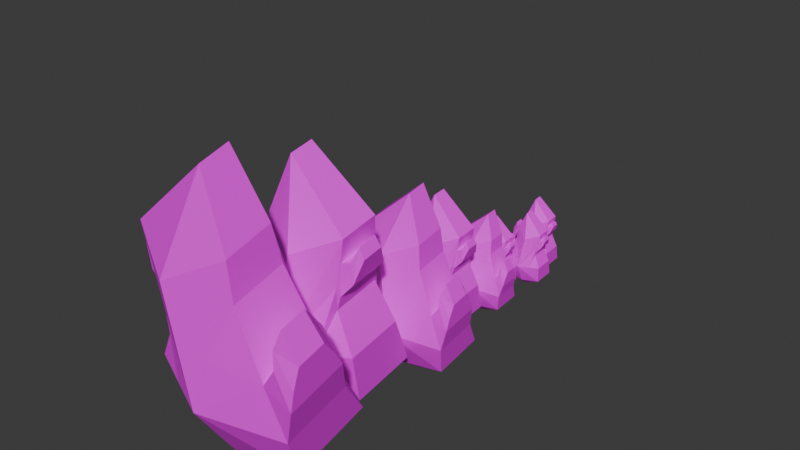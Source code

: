 # Source: Attack_K.blend  (saved by Blender 5.0.118; exported with 4.5.12 LTS)
import bpy
from mathutils import Matrix  # noqa: F401  (used for matrix-valued properties, if any)

bpy.ops.wm.read_factory_settings(use_empty=True)
scene = bpy.context.scene
scene.name = 'Scene'

# ---- collections
col_collection = bpy.data.collections.new('Collection'); scene.collection.children.link(col_collection)

# ---- images (referenced by path relative to the original .blend; pixels are not part of the script)
import os
ASSET_DIR = os.environ.get("B2B_ASSET_DIR", "")  # directory of the original .blend (textures are referenced by path, not embedded)
HERE = os.path.dirname(os.path.abspath(__file__))  # packed textures are extracted next to this script under _unpacked/

def load_image(name, relpath, width, height, colorspace="sRGB"):
    """Load a texture the original file referenced (path relative to the .blend, or extracted next to this script)."""
    p = next((c for c in (os.path.join(HERE, relpath), os.path.join(ASSET_DIR, relpath)) if relpath and os.path.exists(c)), "")
    if p:
        img = bpy.data.images.load(p, check_existing=True)
        img.name = name
    else:  # same state as the original file: an image datablock whose file is absent (Cycles renders it pink)
        img = bpy.data.images.new(name, width, height)
        img.source = "FILE"
        img.filepath = "//" + (relpath or name)
    img.colorspace_settings.name = colorspace
    return img
img_color_palette_png_002 = load_image('Color_Palette.png.002', 'Color_Palette.png', 1024, 1024, 'sRGB')

# ---- materials (node trees are filled in below, after node groups)
mat_material = bpy.data.materials.new('Material')

# ---- material node trees
mat_material.use_nodes = True; mat_material.node_tree.nodes.clear()
_N = mat_material.node_tree.nodes; _L = mat_material.node_tree.links
n0 = _N.new('ShaderNodeBsdfPrincipled'); n0.name = 'Principled BSDF'; n0.location = (-200, 100)
n1 = _N.new('ShaderNodeOutputMaterial'); n1.name = 'Material Output'; n1.location = (200, 100)
n2 = _N.new('ShaderNodeTexImage'); n2.name = 'Image Texture'; n2.location = (-480, 60)
n2.image = img_color_palette_png_002
n3 = _N.new('ShaderNodeMapping'); n3.name = 'Mapping'; n3.location = (-660, 60)
n4 = _N.new('ShaderNodeTexCoord'); n4.name = 'Texture Coordinate'; n4.location = (-840, 60)
_L.new(n0.outputs[0], n1.inputs[0])
_L.new(n2.outputs[0], n0.inputs[0])
_L.new(n3.outputs[0], n2.inputs[0])
_L.new(n4.outputs[2], n3.inputs[0])
n1.is_active_output = True

# ---- world
world_world = bpy.data.worlds.new('World'); scene.world = world_world
world_world.use_nodes = True; world_world.node_tree.nodes.clear()
_N = world_world.node_tree.nodes; _L = world_world.node_tree.links
n0 = _N.new('ShaderNodeOutputWorld'); n0.name = 'World Output'; n0.location = (200, 100)
n1 = _N.new('ShaderNodeBackground'); n1.name = 'Background'; n1.location = (-200, 100)
n1.inputs[0].default_value = (0.05088, 0.05088, 0.05088, 1.0)
_L.new(n1.outputs[0], n0.inputs[0])
n0.is_active_output = True
world_world.color = (0.05088, 0.05088, 0.05088)
world_world.sun_shadow_jitter_overblur = 0.0

# ---- meshes
me_plane_002 = bpy.data.meshes.new('Plane.002')
me_plane_002.from_pydata([(-1.033, -7.184, 0.7074), (-1.016, -8.216, 3.642), (1.033, -7.265, 0.6857), (0.5358, -8.245, 3.634), (1.211e-07, -6.902, 0.2403), (-1.126, -7.685, 1.631), (0.1432, -8.451, 4.623), (1.195, -7.757, 1.361), (1.29e-07, -7.284, 1.738), (1.033, -8.485, 0.3588), (1.872e-07, -8.099, -0.08038), (-1.033, -8.394, 0.3832), (-1.126, -8.73, 1.351), (-1.016, -8.937, 3.448), (0.1432, -8.908, 4.501), (0.5358, -8.967, 3.441), (1.195, -8.796, 1.083), (2.426e-07, -9.225, 1.218), (2.151e-07, -8.581, 0.2283), (1.094e-07, -6.826, 0.6986), (-0.2399, -9.328, 3.048), (-0.2399, -7.827, 3.45), (-0.7889, -7.869, 2.33), (-0.7889, -8.752, 2.093), (0.5731, -8.125, 3.059), (0.5731, -8.936, 2.842), (0.9279, -7.929, 2.119), (0.9279, -8.886, 1.863), (0.192, -9.132, 2.015), (0.192, -7.629, 2.417), (1.221, -8.444, 2.828), (1.221, -8.836, 2.723), (1.419, -8.765, 2.276), (1.419, -8.34, 2.39), (1.14, -8.075, 2.392), (1.14, -8.906, 2.17), (1.353, -8.867, 1.638), (1.353, -7.964, 1.879), (1.129, -8.888, 2.442), (1.386, -8.837, 1.951), (1.386, -8.134, 2.14), (1.129, -8.24, 2.615), (-0.563, -7.485, 1.684), (-0.563, -8.977, 1.284), (-0.8637, -7.935, 2.583), (-0.9408, -8.101, 3.209), (-0.848, -7.953, 2.778), (-0.9408, -8.876, 3.001), (-0.8637, -8.765, 2.361), (-0.8513, -8.864, 2.547), (-1.096, -8.829, 3.045), (-1.096, -8.168, 3.222), (-1.115, -8.068, 2.842), (-1.115, -8.775, 2.652), (-1.175, -8.744, 3.31), (-1.175, -8.386, 3.406), (-1.269, -8.336, 3.217), (-1.269, -8.719, 3.115), (0.6659, -5.897, 0.6088), (-0.1948, -5.697, 0.2007), (0.7432, -6.246, 1.411), (0.6659, -6.924, 0.4276), (-0.1948, -5.905, 1.471), (-0.1948, -5.6, 0.5755), (-1.056, -5.966, 0.5967), (-1.19, -6.325, 1.193), (-1.056, -7.002, 0.414), (-0.1948, -6.713, 0.0215), (-1.19, -7.208, 1.037), (-0.1948, -7.553, 1.181), (-0.1948, -7.091, 0.3126), (0.2742, -7.343, 1.218), (0.005004, -7.506, 2.707), (0.6511, -7.153, 3.011), (-0.3547, -7.419, 1.835), (-0.6411, -7.178, 3.006), (-0.9678, -7.226, 1.691), (-0.6722, -7.196, 2.507), (-0.9678, -6.413, 1.835), (-1.145, -7.22, 1.947), (-1.322, -7.226, 1.503), (-1.145, -6.514, 2.072), (-1.135, -7.185, 2.172), (-1.212, -7.122, 2.401), (-1.349, -7.178, 1.761), (-1.135, -6.635, 2.269), (-1.212, -6.789, 2.46), (-1.349, -6.581, 1.866), (-1.377, -6.734, 2.089), (-1.322, -6.46, 1.638), (-1.377, -7.095, 2.026), (-0.6722, -6.507, 2.629), (-0.3547, -6.142, 2.06), (-0.6411, -6.565, 3.114), (-0.3141, -6.664, 3.95), (0.005004, -6.231, 2.932), (0.6511, -6.54, 3.119), (0.5889, -6.477, 2.751), (0.5246, -6.384, 2.22), (0.5116, -6.385, 2.383), (0.5889, -7.135, 2.635), (0.7184, -6.531, 2.767), (0.7184, -7.092, 2.668), (0.7336, -6.475, 2.444), (0.7843, -6.698, 2.935), (0.7843, -7.002, 2.882), (0.8621, -6.671, 2.775), (0.8621, -6.996, 2.718), (0.7336, -7.076, 2.338), (0.5246, -7.089, 2.095), (0.5143, -7.158, 2.258), (0.4623, -7.097, 1.873), (0.7432, -7.133, 1.255), (0.4623, -6.347, 2.005), (0.2742, -6.076, 1.441), (-0.3141, -7.052, 3.882), (-0.4099, -4.584, 0.3907), (0.2631, -4.428, 0.07169), (-0.4703, -4.857, 1.018), (-0.4099, -5.388, 0.2491), (0.2631, -4.591, 1.065), (0.2631, -4.352, 0.3647), (0.9361, -4.638, 0.3813), (1.041, -4.919, 0.8475), (0.9361, -5.448, 0.2384), (0.2631, -5.222, -0.06845), (1.041, -5.609, 0.7258), (0.2631, -5.879, 0.838), (0.2631, -5.518, 0.1592), (-0.1036, -5.715, 0.8669), (0.1069, -5.842, 2.031), (-0.3983, -5.566, 2.269), (0.3881, -5.774, 1.349), (0.6121, -5.586, 2.265), (0.8674, -5.623, 1.237), (0.6364, -5.6, 1.875), (0.8674, -4.988, 1.349), (1.006, -5.619, 1.437), (1.144, -5.623, 1.09), (1.006, -5.067, 1.535), (0.9981, -5.591, 1.613), (1.058, -5.542, 1.792), (1.166, -5.586, 1.292), (0.9981, -5.161, 1.689), (1.058, -5.282, 1.838), (1.166, -5.119, 1.374), (1.187, -5.239, 1.548), (1.144, -5.024, 1.195), (1.187, -5.521, 1.498), (0.6364, -5.062, 1.97), (0.3881, -4.776, 1.525), (0.6121, -5.107, 2.35), (0.3564, -5.184, 3.003), (0.1069, -4.846, 2.207), (-0.3983, -5.087, 2.353), (-0.3496, -5.037, 2.066), (-0.2994, -4.965, 1.65), (-0.2892, -4.966, 1.778), (-0.3496, -5.552, 1.975), (-0.4509, -5.08, 2.078), (-0.4509, -5.519, 2.001), (-0.4628, -5.037, 1.826), (-0.5024, -5.211, 2.21), (-0.5024, -5.449, 2.168), (-0.5632, -5.189, 2.085), (-0.5632, -5.444, 2.04), (-0.4628, -5.506, 1.743), (-0.2994, -5.516, 1.553), (-0.2913, -5.57, 1.68), (-0.2507, -5.523, 1.379), (-0.4703, -5.551, 0.8959), (-0.2507, -4.936, 1.482), (-0.1036, -4.724, 1.042), (0.3564, -5.488, 2.95), (0.3864, -3.725, 0.3266), (-0.1178, -3.629, 0.07829), (0.4316, -3.888, 0.8127), (0.3864, -4.334, 0.2733), (-0.1178, -3.686, 0.8303), (-0.1178, -3.554, 0.292), (-0.6219, -3.766, 0.323), (-0.7007, -3.945, 0.6893), (-0.6219, -4.38, 0.2693), (-0.1178, -4.232, 0.02559), (-0.7007, -4.468, 0.6436), (-0.1178, -4.662, 0.7449), (-0.1178, -4.437, 0.2147), (0.1569, -4.538, 0.7558), (-0.0007212, -4.557, 1.633), (0.3777, -4.336, 1.792), (-0.2114, -4.551, 1.12), (-0.3792, -4.35, 1.791), (-0.5705, -4.445, 1.026), (-0.3974, -4.386, 1.501), (-0.5705, -3.964, 1.068), (-0.674, -4.429, 1.175), (-0.7778, -4.455, 0.9161), (-0.674, -4.011, 1.212), (-0.6683, -4.397, 1.304), (-0.7134, -4.348, 1.435), (-0.7939, -4.414, 1.064), (-0.6683, -4.071, 1.333), (-0.7134, -4.151, 1.452), (-0.7939, -4.06, 1.095), (-0.81, -4.138, 1.233), (-0.7778, -4.001, 0.9558), (-0.81, -4.352, 1.214), (-0.3974, -3.978, 1.536), (-0.2114, -3.794, 1.186), (-0.3792, -3.987, 1.823), (-0.1876, -4.002, 2.315), (-0.0007212, -3.802, 1.699), (0.3777, -3.973, 1.824), (0.3412, -3.954, 1.606), (0.3036, -3.927, 1.291), (0.296, -3.919, 1.387), (0.3412, -4.344, 1.572), (0.4171, -3.985, 1.618), (0.4171, -4.318, 1.589), (0.426, -3.969, 1.427), (0.4557, -4.074, 1.725), (0.4557, -4.254, 1.709), (0.5013, -4.066, 1.63), (0.5013, -4.259, 1.613), (0.426, -4.325, 1.396), (0.3036, -4.345, 1.255), (0.2975, -4.377, 1.353), (0.2671, -4.361, 1.125), (0.4316, -4.413, 0.7667), (0.2671, -3.917, 1.164), (0.1569, -3.787, 0.8215), (-0.1876, -4.232, 2.295), (-0.2417, -2.97, 0.2485), (0.1461, -2.896, 0.05751), (-0.2765, -3.095, 0.6224), (-0.2417, -3.438, 0.2075), (0.1461, -2.94, 0.6359), (0.1461, -2.838, 0.2219), (0.5338, -3.001, 0.2458), (0.5944, -3.139, 0.5275), (0.5338, -3.473, 0.2044), (0.1461, -3.359, 0.01698), (0.5944, -3.541, 0.4923), (0.1461, -3.691, 0.5702), (0.1461, -3.517, 0.1625), (-0.06519, -3.595, 0.5786), (0.05607, -3.609, 1.253), (-0.235, -3.439, 1.376), (0.2181, -3.604, 0.8585), (0.3471, -3.45, 1.375), (0.4943, -3.524, 0.7864), (0.3611, -3.478, 1.151), (0.4943, -3.153, 0.8188), (0.5739, -3.511, 0.9011), (0.6538, -3.531, 0.7019), (0.5739, -3.189, 0.9292), (0.5696, -3.486, 1.0), (0.6042, -3.449, 1.101), (0.6662, -3.499, 0.8159), (0.5696, -3.236, 1.022), (0.6042, -3.297, 1.114), (0.6662, -3.227, 0.8397), (0.6786, -3.287, 0.9457), (0.6538, -3.182, 0.7325), (0.6786, -3.452, 0.9313), (0.3611, -3.164, 1.179), (0.2181, -3.023, 0.9094), (0.3471, -3.171, 1.399), (0.1998, -3.183, 1.778), (0.05607, -3.028, 1.304), (-0.235, -3.16, 1.4), (-0.2069, -3.146, 1.233), (-0.178, -3.125, 0.9905), (-0.1721, -3.119, 1.064), (-0.2069, -3.446, 1.206), (-0.2653, -3.17, 1.242), (-0.2653, -3.425, 1.22), (-0.2722, -3.157, 1.095), (-0.295, -3.238, 1.324), (-0.295, -3.377, 1.312), (-0.33, -3.232, 1.251), (-0.33, -3.38, 1.238), (-0.2722, -3.431, 1.071), (-0.178, -3.446, 0.9624), (-0.1733, -3.471, 1.038), (-0.1499, -3.459, 0.8628), (-0.2765, -3.499, 0.587), (-0.1499, -3.117, 0.8927), (-0.06519, -3.017, 0.6291), (0.1998, -3.36, 1.763), (0.1625, -2.405, 0.1729), (-0.1269, -2.35, 0.03033), (0.1885, -2.499, 0.4519), (0.1625, -2.755, 0.1423), (-0.1269, -2.383, 0.4621), (-0.1269, -2.307, 0.153), (-0.4163, -2.429, 0.1708), (-0.4615, -2.532, 0.3811), (-0.4163, -2.781, 0.14), (-0.1269, -2.696, 7.868e-05), (-0.4615, -2.832, 0.3549), (-0.1269, -2.943, 0.413), (-0.1269, -2.814, 0.1087), (0.0308, -2.872, 0.4193), (-0.05971, -2.883, 0.9228), (0.1576, -2.756, 1.014), (-0.1807, -2.879, 0.6282), (-0.277, -2.764, 1.013), (-0.3868, -2.819, 0.5744), (-0.2874, -2.785, 0.8468), (-0.3868, -2.542, 0.5986), (-0.4462, -2.809, 0.66), (-0.5058, -2.824, 0.5113), (-0.4462, -2.569, 0.681), (-0.443, -2.791, 0.7341), (-0.4688, -2.763, 0.8092), (-0.5151, -2.801, 0.5964), (-0.443, -2.604, 0.7505), (-0.4688, -2.65, 0.8191), (-0.5151, -2.598, 0.6142), (-0.5243, -2.642, 0.6933), (-0.5058, -2.564, 0.5341), (-0.5243, -2.765, 0.6825), (-0.2874, -2.551, 0.8673), (-0.1807, -2.445, 0.6662), (-0.277, -2.556, 1.032), (-0.167, -2.564, 1.315), (-0.05971, -2.449, 0.9607), (0.1576, -2.547, 1.032), (0.1366, -2.537, 0.9075), (0.115, -2.521, 0.7267), (0.1106, -2.517, 0.7814), (0.1366, -2.761, 0.8879), (0.1802, -2.555, 0.9144), (0.1802, -2.745, 0.8977), (0.1853, -2.545, 0.8046), (0.2023, -2.606, 0.9757), (0.2023, -2.709, 0.9666), (0.2285, -2.601, 0.9212), (0.2285, -2.712, 0.9116), (0.1853, -2.75, 0.7867), (0.115, -2.761, 0.7058), (0.1115, -2.779, 0.7621), (0.09406, -2.77, 0.6314), (0.1885, -2.801, 0.4255), (0.09406, -2.515, 0.6537), (0.0308, -2.441, 0.457), (-0.167, -2.697, 1.303), (0.4789, -1.873, 0.1729), (0.1895, -1.817, 0.03033), (0.5049, -1.966, 0.4519), (0.4789, -2.222, 0.1423), (0.1895, -1.85, 0.4621), (0.1895, -1.774, 0.153), (-0.09989, -1.896, 0.1708), (-0.1451, -1.999, 0.3811), (-0.09989, -2.248, 0.14), (0.1895, -2.163, 7.868e-05), (-0.1451, -2.299, 0.3549), (0.1895, -2.411, 0.413), (0.1895, -2.281, 0.1087), (0.3472, -2.339, 0.4193), (0.2567, -2.35, 0.9228), (0.474, -2.223, 1.014), (0.1357, -2.346, 0.6282), (0.03944, -2.231, 1.013), (-0.07038, -2.286, 0.5744), (0.029, -2.252, 0.8468), (-0.07038, -2.009, 0.5986), (-0.1298, -2.276, 0.66), (-0.1894, -2.291, 0.5113), (-0.1298, -2.036, 0.681), (-0.1266, -2.258, 0.7341), (-0.1524, -2.23, 0.8092), (-0.1987, -2.268, 0.5964), (-0.1266, -2.071, 0.7505), (-0.1524, -2.117, 0.8191), (-0.1987, -2.065, 0.6142), (-0.2079, -2.11, 0.6933), (-0.1894, -2.031, 0.5341), (-0.2079, -2.232, 0.6825), (0.029, -2.018, 0.8673), (0.1357, -1.912, 0.6662), (0.03944, -2.023, 1.032), (0.1494, -2.032, 1.315), (0.2567, -1.916, 0.9607), (0.474, -2.015, 1.032), (0.453, -2.004, 0.9075), (0.4314, -1.989, 0.7267), (0.427, -1.984, 0.7814), (0.453, -2.228, 0.8879), (0.4966, -2.022, 0.9144), (0.4966, -2.213, 0.8977), (0.5017, -2.013, 0.8046), (0.5187, -2.073, 0.9757), (0.5187, -2.176, 0.9666), (0.5449, -2.068, 0.9212), (0.5449, -2.179, 0.9116), (0.5017, -2.217, 0.7867), (0.4314, -2.228, 0.7058), (0.4279, -2.247, 0.7621), (0.4105, -2.238, 0.6314), (0.5049, -2.268, 0.4255), (0.4105, -1.982, 0.6537), (0.3472, -1.908, 0.457), (0.1494, -2.164, 1.303), (0.297, -1.345, 0.1729), (0.007581, -1.29, 0.03033), (0.323, -1.439, 0.4519), (0.297, -1.695, 0.1423), (0.007581, -1.323, 0.4621), (0.007581, -1.247, 0.153), (-0.2818, -1.369, 0.1708), (-0.3271, -1.472, 0.3811), (-0.2818, -1.721, 0.14), (0.007581, -1.636, 7.868e-05), (-0.3271, -1.772, 0.3548), (0.007581, -1.883, 0.413), (0.007581, -1.754, 0.1087), (0.1653, -1.812, 0.4193), (0.07477, -1.823, 0.9228), (0.292, -1.696, 1.014), (-0.04619, -1.819, 0.6282), (-0.1425, -1.704, 1.013), (-0.2523, -1.759, 0.5744), (-0.1529, -1.725, 0.8468), (-0.2523, -1.482, 0.5986), (-0.3117, -1.749, 0.66), (-0.3714, -1.764, 0.5113), (-0.3117, -1.509, 0.681), (-0.3085, -1.731, 0.7341), (-0.3344, -1.703, 0.8092), (-0.3806, -1.741, 0.5964), (-0.3085, -1.544, 0.7505), (-0.3344, -1.59, 0.8191), (-0.3806, -1.538, 0.6142), (-0.3899, -1.582, 0.6933), (-0.3714, -1.504, 0.5341), (-0.3899, -1.705, 0.6825), (-0.1529, -1.491, 0.8673), (-0.04619, -1.385, 0.6662), (-0.1425, -1.496, 1.032), (-0.03253, -1.504, 1.315), (0.07477, -1.389, 0.9607), (0.292, -1.487, 1.032), (0.2711, -1.477, 0.9075), (0.2495, -1.461, 0.7267), (0.2451, -1.457, 0.7814), (0.2711, -1.7, 0.8879), (0.3146, -1.494, 0.9144), (0.3146, -1.685, 0.8977), (0.3197, -1.485, 0.8046), (0.3368, -1.546, 0.9757), (0.3368, -1.649, 0.9666), (0.3629, -1.541, 0.9212), (0.3629, -1.652, 0.9116), (0.3197, -1.689, 0.7867), (0.2495, -1.701, 0.7058), (0.246, -1.719, 0.7621), (0.2285, -1.71, 0.6314), (0.323, -1.74, 0.4255), (0.2285, -1.455, 0.6537), (0.1653, -1.381, 0.457), (-0.03253, -1.636, 1.303)], [], [(0, 5, 42, 8), (1, 6, 21), (21, 6, 3), (8, 7, 2), (11, 10, 18), (20, 14, 13), (28, 27, 25, 15), (9, 16, 17), (4, 10, 11, 0), (30, 31, 32, 33), (1, 13, 14, 6), (0, 11, 12, 5), (2, 9, 10, 4), (7, 16, 9, 2), (6, 14, 15, 3), (20, 17, 28, 15), (12, 11, 17, 43), (9, 17, 18), (19, 8, 2), (26, 29, 3, 24), (0, 8, 19), (17, 11, 18), (10, 9, 18), (4, 19, 2), (4, 0, 19), (14, 20, 15), (17, 20, 13), (8, 21, 3, 29), (8, 1, 21), (5, 12, 23, 22), (3, 15, 25, 24), (7, 8, 29, 26), (24, 25, 27, 26), (17, 16, 27, 28), (41, 38, 31, 30), (38, 39, 32, 31), (39, 40, 33, 32), (40, 41, 30, 33), (7, 26, 34, 37), (16, 7, 37, 36), (27, 16, 36, 35), (26, 27, 35, 34), (37, 34, 41, 40), (36, 37, 40, 39), (35, 36, 39, 38), (34, 35, 38, 41), (44, 45, 46), (47, 48, 49), (54, 55, 56, 57), (42, 46, 45, 1, 8), (22, 23, 48, 44), (5, 22, 44, 46, 42), (45, 47, 13, 1), (43, 17, 13, 47, 49), (12, 43, 49, 48, 23), (47, 45, 51, 50), (45, 44, 52, 51), (44, 48, 53, 52), (48, 47, 50, 53), (50, 51, 55, 54), (51, 52, 56, 55), (52, 53, 57, 56), (53, 50, 54, 57), (59, 63, 58), (59, 58, 61, 67), (58, 60, 112, 61), (58, 62, 114, 60), (58, 63, 62), (63, 64, 62), (59, 64, 63), (64, 59, 67, 66), (65, 64, 66, 68), (62, 64, 65), (67, 70, 66), (66, 69, 68), (66, 70, 69), (69, 70, 61), (61, 70, 67), (71, 110, 100, 73, 69), (112, 71, 69, 61), (69, 73, 72), (72, 75, 74, 69), (69, 74, 76, 68), (74, 75, 77, 76), (76, 79, 80, 68), (91, 78, 76, 77), (78, 81, 79, 76), (79, 82, 84, 80), (81, 85, 82, 79), (82, 83, 90, 84), (85, 86, 83, 82), (89, 87, 85, 81), (87, 88, 86, 85), (84, 90, 88, 87), (80, 84, 87, 89), (68, 80, 89, 65), (65, 89, 81, 78), (86, 88, 90, 83), (65, 78, 92, 62), (78, 91, 93, 92), (62, 92, 93, 95), (94, 93, 75, 115), (95, 93, 94), (93, 91, 77, 75), (62, 95, 96), (96, 95, 94), (96, 94, 115, 73), (97, 96, 73, 100), (114, 62, 96, 97, 99), (97, 101, 103, 98), (98, 99, 97), (100, 102, 101, 97), (102, 105, 104, 101), (101, 104, 106, 103), (105, 107, 106, 104), (103, 106, 107, 108), (108, 107, 105, 102), (109, 108, 102, 100), (98, 103, 108, 109), (100, 110, 109), (112, 111, 109, 110, 71), (113, 98, 109, 111), (60, 113, 111, 112), (60, 114, 99, 98, 113), (72, 73, 115), (115, 75, 72), (117, 116, 121), (117, 125, 119, 116), (116, 119, 170, 118), (116, 118, 172, 120), (116, 120, 121), (121, 120, 122), (117, 121, 122), (122, 124, 125, 117), (123, 126, 124, 122), (120, 123, 122), (125, 124, 128), (124, 126, 127), (124, 127, 128), (127, 119, 128), (119, 125, 128), (129, 127, 131, 158, 168), (170, 119, 127, 129), (127, 130, 131), (130, 127, 132, 133), (127, 126, 134, 132), (132, 134, 135, 133), (134, 126, 138, 137), (149, 135, 134, 136), (136, 134, 137, 139), (137, 138, 142, 140), (139, 137, 140, 143), (140, 142, 148, 141), (143, 140, 141, 144), (147, 139, 143, 145), (145, 143, 144, 146), (142, 145, 146, 148), (138, 147, 145, 142), (126, 123, 147, 138), (123, 136, 139, 147), (144, 141, 148, 146), (123, 120, 150, 136), (136, 150, 151, 149), (120, 153, 151, 150), (152, 173, 133, 151), (153, 152, 151), (151, 133, 135, 149), (120, 154, 153), (154, 152, 153), (154, 131, 173, 152), (155, 158, 131, 154), (172, 157, 155, 154, 120), (155, 156, 161, 159), (156, 155, 157), (158, 155, 159, 160), (160, 159, 162, 163), (159, 161, 164, 162), (163, 162, 164, 165), (161, 166, 165, 164), (166, 160, 163, 165), (167, 158, 160, 166), (156, 167, 166, 161), (158, 167, 168), (170, 129, 168, 167, 169), (171, 169, 167, 156), (118, 170, 169, 171), (118, 171, 156, 157, 172), (130, 173, 131), (173, 130, 133), (175, 179, 174), (175, 174, 177, 183), (174, 176, 228, 177), (174, 178, 230, 176), (174, 179, 178), (179, 180, 178), (175, 180, 179), (180, 175, 183, 182), (181, 180, 182, 184), (178, 180, 181), (183, 186, 182), (182, 185, 184), (182, 186, 185), (185, 186, 177), (177, 186, 183), (187, 226, 216, 189, 185), (228, 187, 185, 177), (185, 189, 188), (188, 191, 190, 185), (185, 190, 192, 184), (190, 191, 193, 192), (192, 195, 196, 184), (207, 194, 192, 193), (194, 197, 195, 192), (195, 198, 200, 196), (197, 201, 198, 195), (198, 199, 206, 200), (201, 202, 199, 198), (205, 203, 201, 197), (203, 204, 202, 201), (200, 206, 204, 203), (196, 200, 203, 205), (184, 196, 205, 181), (181, 205, 197, 194), (202, 204, 206, 199), (181, 194, 208, 178), (194, 207, 209, 208), (178, 208, 209, 211), (210, 209, 191, 231), (211, 209, 210), (209, 207, 193, 191), (178, 211, 212), (212, 211, 210), (212, 210, 231, 189), (213, 212, 189, 216), (230, 178, 212, 213, 215), (213, 217, 219, 214), (214, 215, 213), (216, 218, 217, 213), (218, 221, 220, 217), (217, 220, 222, 219), (221, 223, 222, 220), (219, 222, 223, 224), (224, 223, 221, 218), (225, 224, 218, 216), (214, 219, 224, 225), (216, 226, 225), (228, 227, 225, 226, 187), (229, 214, 225, 227), (176, 229, 227, 228), (176, 230, 215, 214, 229), (188, 189, 231), (231, 191, 188), (233, 232, 237), (233, 241, 235, 232), (232, 235, 286, 234), (232, 234, 288, 236), (232, 236, 237), (237, 236, 238), (233, 237, 238), (238, 240, 241, 233), (239, 242, 240, 238), (236, 239, 238), (241, 240, 244), (240, 242, 243), (240, 243, 244), (243, 235, 244), (235, 241, 244), (245, 243, 247, 274, 284), (286, 235, 243, 245), (243, 246, 247), (246, 243, 248, 249), (243, 242, 250, 248), (248, 250, 251, 249), (250, 242, 254, 253), (265, 251, 250, 252), (252, 250, 253, 255), (253, 254, 258, 256), (255, 253, 256, 259), (256, 258, 264, 257), (259, 256, 257, 260), (263, 255, 259, 261), (261, 259, 260, 262), (258, 261, 262, 264), (254, 263, 261, 258), (242, 239, 263, 254), (239, 252, 255, 263), (260, 257, 264, 262), (239, 236, 266, 252), (252, 266, 267, 265), (236, 269, 267, 266), (268, 289, 249, 267), (269, 268, 267), (267, 249, 251, 265), (236, 270, 269), (270, 268, 269), (270, 247, 289, 268), (271, 274, 247, 270), (288, 273, 271, 270, 236), (271, 272, 277, 275), (272, 271, 273), (274, 271, 275, 276), (276, 275, 278, 279), (275, 277, 280, 278), (279, 278, 280, 281), (277, 282, 281, 280), (282, 276, 279, 281), (283, 274, 276, 282), (272, 283, 282, 277), (274, 283, 284), (286, 245, 284, 283, 285), (287, 285, 283, 272), (234, 286, 285, 287), (234, 287, 272, 273, 288), (246, 289, 247), (289, 246, 249), (291, 295, 290), (291, 290, 293, 299), (290, 292, 344, 293), (290, 294, 346, 292), (290, 295, 294), (295, 296, 294), (291, 296, 295), (296, 291, 299, 298), (297, 296, 298, 300), (294, 296, 297), (299, 302, 298), (298, 301, 300), (298, 302, 301), (301, 302, 293), (293, 302, 299), (303, 342, 332, 305, 301), (344, 303, 301, 293), (301, 305, 304), (304, 307, 306, 301), (301, 306, 308, 300), (306, 307, 309, 308), (308, 311, 312, 300), (323, 310, 308, 309), (310, 313, 311, 308), (311, 314, 316, 312), (313, 317, 314, 311), (314, 315, 322, 316), (317, 318, 315, 314), (321, 319, 317, 313), (319, 320, 318, 317), (316, 322, 320, 319), (312, 316, 319, 321), (300, 312, 321, 297), (297, 321, 313, 310), (318, 320, 322, 315), (297, 310, 324, 294), (310, 323, 325, 324), (294, 324, 325, 327), (326, 325, 307, 347), (327, 325, 326), (325, 323, 309, 307), (294, 327, 328), (328, 327, 326), (328, 326, 347, 305), (329, 328, 305, 332), (346, 294, 328, 329, 331), (329, 333, 335, 330), (330, 331, 329), (332, 334, 333, 329), (334, 337, 336, 333), (333, 336, 338, 335), (337, 339, 338, 336), (335, 338, 339, 340), (340, 339, 337, 334), (341, 340, 334, 332), (330, 335, 340, 341), (332, 342, 341), (344, 343, 341, 342, 303), (345, 330, 341, 343), (292, 345, 343, 344), (292, 346, 331, 330, 345), (304, 305, 347), (347, 307, 304), (349, 353, 348), (349, 348, 351, 357), (348, 350, 402, 351), (348, 352, 404, 350), (348, 353, 352), (353, 354, 352), (349, 354, 353), (354, 349, 357, 356), (355, 354, 356, 358), (352, 354, 355), (357, 360, 356), (356, 359, 358), (356, 360, 359), (359, 360, 351), (351, 360, 357), (361, 400, 390, 363, 359), (402, 361, 359, 351), (359, 363, 362), (362, 365, 364, 359), (359, 364, 366, 358), (364, 365, 367, 366), (366, 369, 370, 358), (381, 368, 366, 367), (368, 371, 369, 366), (369, 372, 374, 370), (371, 375, 372, 369), (372, 373, 380, 374), (375, 376, 373, 372), (379, 377, 375, 371), (377, 378, 376, 375), (374, 380, 378, 377), (370, 374, 377, 379), (358, 370, 379, 355), (355, 379, 371, 368), (376, 378, 380, 373), (355, 368, 382, 352), (368, 381, 383, 382), (352, 382, 383, 385), (384, 383, 365, 405), (385, 383, 384), (383, 381, 367, 365), (352, 385, 386), (386, 385, 384), (386, 384, 405, 363), (387, 386, 363, 390), (404, 352, 386, 387, 389), (387, 391, 393, 388), (388, 389, 387), (390, 392, 391, 387), (392, 395, 394, 391), (391, 394, 396, 393), (395, 397, 396, 394), (393, 396, 397, 398), (398, 397, 395, 392), (399, 398, 392, 390), (388, 393, 398, 399), (390, 400, 399), (402, 401, 399, 400, 361), (403, 388, 399, 401), (350, 403, 401, 402), (350, 404, 389, 388, 403), (362, 363, 405), (405, 365, 362), (407, 411, 406), (407, 406, 409, 415), (406, 408, 460, 409), (406, 410, 462, 408), (406, 411, 410), (411, 412, 410), (407, 412, 411), (412, 407, 415, 414), (413, 412, 414, 416), (410, 412, 413), (415, 418, 414), (414, 417, 416), (414, 418, 417), (417, 418, 409), (409, 418, 415), (419, 458, 448, 421, 417), (460, 419, 417, 409), (417, 421, 420), (420, 423, 422, 417), (417, 422, 424, 416), (422, 423, 425, 424), (424, 427, 428, 416), (439, 426, 424, 425), (426, 429, 427, 424), (427, 430, 432, 428), (429, 433, 430, 427), (430, 431, 438, 432), (433, 434, 431, 430), (437, 435, 433, 429), (435, 436, 434, 433), (432, 438, 436, 435), (428, 432, 435, 437), (416, 428, 437, 413), (413, 437, 429, 426), (434, 436, 438, 431), (413, 426, 440, 410), (426, 439, 441, 440), (410, 440, 441, 443), (442, 441, 423, 463), (443, 441, 442), (441, 439, 425, 423), (410, 443, 444), (444, 443, 442), (444, 442, 463, 421), (445, 444, 421, 448), (462, 410, 444, 445, 447), (445, 449, 451, 446), (446, 447, 445), (448, 450, 449, 445), (450, 453, 452, 449), (449, 452, 454, 451), (453, 455, 454, 452), (451, 454, 455, 456), (456, 455, 453, 450), (457, 456, 450, 448), (446, 451, 456, 457), (448, 458, 457), (460, 459, 457, 458, 419), (461, 446, 457, 459), (408, 461, 459, 460), (408, 462, 447, 446, 461), (420, 421, 463), (463, 423, 420)])
_uv = me_plane_002.uv_layers.new(name='UVMap')
_uv.uv.foreach_set('vector', [0.3105, 0.06641, 0.3105, 0.06641, 0.3105, 0.06641, 0.3105, 0.06641, 0.3105, 0.06641, 0.3105, 0.06641, 0.3105, 0.06641, 0.3105, 0.06641, 0.3105, 0.06641, 0.3105, 0.06641, 0.3105, 0.06641, 0.3105, 0.06641, 0.3105, 0.06641, 0.3105, 0.06641, 0.3105, 0.06641, 0.3105, 0.06641, 0.3105, 0.06641, 0.3105, 0.06641, 0.3105, 0.06641, 0.3105, 0.06641, 0.3105, 0.06641, 0.3105, 0.06641, 0.3105, 0.06641, 0.3105, 0.06641, 0.3105, 0.06641, 0.3105, 0.06641, 0.3105, 0.06641, 0.3105, 0.06641, 0.3105, 0.06641, 0.3105, 0.06641, 0.3105, 0.06641, 0.3105, 0.06641, 0.3105, 0.06641, 0.3105, 0.06641, 0.3105, 0.06641, 0.3105, 0.06641, 0.3105, 0.06641, 0.3105, 0.06641, 0.3105, 0.06641, 0.3105, 0.06641, 0.3105, 0.06641, 0.3105, 0.06641, 0.3105, 0.06641, 0.3105, 0.06641, 0.3105, 0.06641, 0.3105, 0.06641, 0.3105, 0.06641, 0.3105, 0.06641, 0.3105, 0.06641, 0.3105, 0.06641, 0.3105, 0.06641, 0.3105, 0.06641, 0.3105, 0.06641, 0.3105, 0.06641, 0.3105, 0.06641, 0.3105, 0.06641, 0.3105, 0.06641, 0.3105, 0.06641, 0.3105, 0.06641, 0.3105, 0.06641, 0.3105, 0.06641, 0.3105, 0.06641, 0.3105, 0.06641, 0.3105, 0.06641, 0.3105, 0.06641, 0.3105, 0.06641, 0.3105, 0.06641, 0.3105, 0.06641, 0.3105, 0.06641, 0.3105, 0.06641, 0.3105, 0.06641, 0.3105, 0.06641, 0.3105, 0.06641, 0.3105, 0.06641, 0.3105, 0.06641, 0.3105, 0.06641, 0.3105, 0.06641, 0.3105, 0.06641, 0.3105, 0.06641, 0.3105, 0.06641, 0.3105, 0.06641, 0.3105, 0.06641, 0.3105, 0.06641, 0.3105, 0.06641, 0.3105, 0.06641, 0.3105, 0.06641, 0.3105, 0.06641, 0.3105, 0.06641, 0.3105, 0.06641, 0.3105, 0.06641, 0.3105, 0.06641, 0.3105, 0.06641, 0.3105, 0.06641, 0.3105, 0.06641, 0.3105, 0.06641, 0.3105, 0.06641, 0.3105, 0.06641, 0.3105, 0.06641, 0.3105, 0.06641, 0.3105, 0.06641, 0.3105, 0.06641, 0.3105, 0.06641, 0.3105, 0.06641, 0.3105, 0.06641, 0.3105, 0.06641, 0.3105, 0.06641, 0.3105, 0.06641, 0.3105, 0.06641, 0.3105, 0.06641, 0.3105, 0.06641, 0.3105, 0.06641, 0.3105, 0.06641, 0.3105, 0.06641, 0.3105, 0.06641, 0.3105, 0.06641, 0.3105, 0.06641, 0.3105, 0.06641, 0.3105, 0.06641, 0.3105, 0.06641, 0.3105, 0.06641, 0.3105, 0.06641, 0.3105, 0.06641, 0.3105, 0.06641, 0.3105, 0.06641, 0.3105, 0.06641, 0.3105, 0.06641, 0.3105, 0.06641, 0.3105, 0.06641, 0.3105, 0.06641, 0.3105, 0.06641, 0.3105, 0.06641, 0.3105, 0.06641, 0.3105, 0.06641, 0.3105, 0.06641, 0.3105, 0.06641, 0.3105, 0.06641, 0.3105, 0.06641, 0.3105, 0.06641, 0.3105, 0.06641, 0.3105, 0.06641, 0.3105, 0.06641, 0.3105, 0.06641, 0.3105, 0.06641, 0.3105, 0.06641, 0.3105, 0.06641, 0.3105, 0.06641, 0.3105, 0.06641, 0.3105, 0.06641, 0.3105, 0.06641, 0.3105, 0.06641, 0.3105, 0.06641, 0.3105, 0.06641, 0.3105, 0.06641, 0.3105, 0.06641, 0.3105, 0.06641, 0.3105, 0.06641, 0.3105, 0.06641, 0.3105, 0.06641, 0.3105, 0.06641, 0.3105, 0.06641, 0.3105, 0.06641, 0.3105, 0.06641, 0.3105, 0.06641, 0.3105, 0.06641, 0.3105, 0.06641, 0.3105, 0.06641, 0.3105, 0.06641, 0.3105, 0.06641, 0.3105, 0.06641, 0.3105, 0.06641, 0.3105, 0.06641, 0.3105, 0.06641, 0.3105, 0.06641, 0.3105, 0.06641, 0.3105, 0.06641, 0.3105, 0.06641, 0.3105, 0.06641, 0.3105, 0.06641, 0.3105, 0.06641, 0.3105, 0.06641, 0.3105, 0.06641, 0.3105, 0.06641, 0.3105, 0.06641, 0.3105, 0.06641, 0.3105, 0.06641, 0.3105, 0.06641, 0.3105, 0.06641, 0.3105, 0.06641, 0.3105, 0.06641, 0.3105, 0.06641, 0.3105, 0.06641, 0.3105, 0.06641, 0.3105, 0.06641, 0.3105, 0.06641, 0.3105, 0.06641, 0.3105, 0.06641, 0.3105, 0.06641, 0.3105, 0.06641, 0.3105, 0.06641, 0.3105, 0.06641, 0.3105, 0.06641, 0.3105, 0.06641, 0.3105, 0.06641, 0.3105, 0.06641, 0.3105, 0.06641, 0.3105, 0.06641, 0.3105, 0.06641, 0.3105, 0.06641, 0.3105, 0.06641, 0.3105, 0.06641, 0.3105, 0.06641, 0.3105, 0.06641, 0.3105, 0.06641, 0.3105, 0.06641, 0.3105, 0.06641, 0.3105, 0.06641, 0.3105, 0.06641, 0.3105, 0.06641, 0.3105, 0.06641, 0.3105, 0.06641, 0.3105, 0.06641, 0.3105, 0.06641, 0.3105, 0.06641, 0.3105, 0.06641, 0.3105, 0.06641, 0.3105, 0.06641, 0.3105, 0.06641, 0.3105, 0.06641, 0.3105, 0.06641, 0.3105, 0.06641, 0.3105, 0.06641, 0.3105, 0.06641, 0.3105, 0.06641, 0.3105, 0.06641, 0.3105, 0.06641, 0.3105, 0.06641, 0.3105, 0.06641, 0.3105, 0.06641, 0.3105, 0.06641, 0.3105, 0.06641, 0.3105, 0.06641, 0.3105, 0.06641, 0.3105, 0.06641, 0.3105, 0.06641, 0.3105, 0.06641, 0.3105, 0.06641, 0.3105, 0.06641, 0.3105, 0.06641, 0.3105, 0.06641, 0.3105, 0.06641, 0.3105, 0.06641, 0.3105, 0.06641, 0.3105, 0.06641, 0.3105, 0.06641, 0.3105, 0.06641, 0.3105, 0.06641, 0.3105, 0.06641, 0.3105, 0.06641, 0.3105, 0.06641, 0.3105, 0.06641, 0.3105, 0.06641, 0.3105, 0.06641, 0.3105, 0.06641, 0.3105, 0.06641, 0.3105, 0.06641, 0.3105, 0.06641, 0.3105, 0.06641, 0.3105, 0.06641, 0.3105, 0.06641, 0.3105, 0.06641, 0.3105, 0.06641, 0.3105, 0.06641, 0.3105, 0.06641, 0.3105, 0.06641, 0.3105, 0.06641, 0.3105, 0.06641, 0.3105, 0.06641, 0.3105, 0.06641, 0.3105, 0.06641, 0.3105, 0.06641, 0.3105, 0.06641, 0.3105, 0.06641, 0.3105, 0.06641, 0.3105, 0.06641, 0.3105, 0.06641, 0.3105, 0.06641, 0.3105, 0.06641, 0.3105, 0.06641, 0.3105, 0.06641, 0.3105, 0.06641, 0.3105, 0.06641, 0.3105, 0.06641, 0.3105, 0.06641, 0.3105, 0.06641, 0.3105, 0.06641, 0.3105, 0.06641, 0.3105, 0.06641, 0.3105, 0.06641, 0.3105, 0.06641, 0.3105, 0.06641, 0.3105, 0.06641, 0.3105, 0.06641, 0.3105, 0.06641, 0.3105, 0.06641, 0.3105, 0.06641, 0.3105, 0.06641, 0.3105, 0.06641, 0.3105, 0.06641, 0.3105, 0.06641, 0.3105, 0.06641, 0.3105, 0.06641, 0.3105, 0.06641, 0.3105, 0.06641, 0.3105, 0.06641, 0.3105, 0.06641, 0.3105, 0.06641, 0.3105, 0.06641, 0.3105, 0.06641, 0.3105, 0.06641, 0.3105, 0.06641, 0.3105, 0.06641, 0.3105, 0.06641, 0.3105, 0.06641, 0.3105, 0.06641, 0.3105, 0.06641, 0.3105, 0.06641, 0.3105, 0.06641, 0.3105, 0.06641, 0.3105, 0.06641, 0.3105, 0.06641, 0.3105, 0.06641, 0.3105, 0.06641, 0.3105, 0.06641, 0.3105, 0.06641, 0.3105, 0.06641, 0.3105, 0.06641, 0.3105, 0.06641, 0.3105, 0.06641, 0.3105, 0.06641, 0.3105, 0.06641, 0.3105, 0.06641, 0.3105, 0.06641, 0.3105, 0.06641, 0.3105, 0.06641, 0.3105, 0.06641, 0.3105, 0.06641, 0.3105, 0.06641, 0.3105, 0.06641, 0.3105, 0.06641, 0.3105, 0.06641, 0.3105, 0.06641, 0.3105, 0.06641, 0.3105, 0.06641, 0.3105, 0.06641, 0.3105, 0.06641, 0.3105, 0.06641, 0.3105, 0.06641, 0.3105, 0.06641, 0.3105, 0.06641, 0.3105, 0.06641, 0.3105, 0.06641, 0.3105, 0.06641, 0.3105, 0.06641, 0.3105, 0.06641, 0.3105, 0.06641, 0.3105, 0.06641, 0.3105, 0.06641, 0.3105, 0.06641, 0.3105, 0.06641, 0.3105, 0.06641, 0.3105, 0.06641, 0.3105, 0.06641, 0.3105, 0.06641, 0.3105, 0.06641, 0.3105, 0.06641, 0.3105, 0.06641, 0.3105, 0.06641, 0.3105, 0.06641, 0.3105, 0.06641, 0.3105, 0.06641, 0.3105, 0.06641, 0.3105, 0.06641, 0.3105, 0.06641, 0.3105, 0.06641, 0.3105, 0.06641, 0.3105, 0.06641, 0.3105, 0.06641, 0.3105, 0.06641, 0.3105, 0.06641, 0.3105, 0.06641, 0.3105, 0.06641, 0.3105, 0.06641, 0.3105, 0.06641, 0.3105, 0.06641, 0.3105, 0.06641, 0.3105, 0.06641, 0.3105, 0.06641, 0.3105, 0.06641, 0.3105, 0.06641, 0.3105, 0.06641, 0.3105, 0.06641, 0.3105, 0.06641, 0.3105, 0.06641, 0.3105, 0.06641, 0.3105, 0.06641, 0.3105, 0.06641, 0.3105, 0.06641, 0.3105, 0.06641, 0.3105, 0.06641, 0.3105, 0.06641, 0.3105, 0.06641, 0.3105, 0.06641, 0.3105, 0.06641, 0.3105, 0.06641, 0.3105, 0.06641, 0.3105, 0.06641, 0.3105, 0.06641, 0.3105, 0.06641, 0.3105, 0.06641, 0.3105, 0.06641, 0.3105, 0.06641, 0.3105, 0.06641, 0.3105, 0.06641, 0.3105, 0.06641, 0.3105, 0.06641, 0.3105, 0.06641, 0.3105, 0.06641, 0.3105, 0.06641, 0.3105, 0.06641, 0.3105, 0.06641, 0.3105, 0.06641, 0.3105, 0.06641, 0.3105, 0.06641, 0.3105, 0.06641, 0.3105, 0.06641, 0.3105, 0.06641, 0.3105, 0.06641, 0.3105, 0.06641, 0.3105, 0.06641, 0.3105, 0.06641, 0.3105, 0.06641, 0.3105, 0.06641, 0.3105, 0.06641, 0.3105, 0.06641, 0.3105, 0.06641, 0.3105, 0.06641, 0.3105, 0.06641, 0.3105, 0.06641, 0.3105, 0.06641, 0.3105, 0.06641, 0.3105, 0.06641, 0.3105, 0.06641, 0.3105, 0.06641, 0.3105, 0.06641, 0.3105, 0.06641, 0.3105, 0.06641, 0.3105, 0.06641, 0.3105, 0.06641, 0.3105, 0.06641, 0.3105, 0.06641, 0.3105, 0.06641, 0.3105, 0.06641, 0.3105, 0.06641, 0.3105, 0.06641, 0.3105, 0.06641, 0.3105, 0.06641, 0.3105, 0.06641, 0.3105, 0.06641, 0.3105, 0.06641, 0.3105, 0.06641, 0.3105, 0.06641, 0.3105, 0.06641, 0.3105, 0.06641, 0.3105, 0.06641, 0.3105, 0.06641, 0.3105, 0.06641, 0.3105, 0.06641, 0.3105, 0.06641, 0.3105, 0.06641, 0.3105, 0.06641, 0.3105, 0.06641, 0.3105, 0.06641, 0.3105, 0.06641, 0.3105, 0.06641, 0.3105, 0.06641, 0.3105, 0.06641, 0.3105, 0.06641, 0.3105, 0.06641, 0.3105, 0.06641, 0.3105, 0.06641, 0.3105, 0.06641, 0.3105, 0.06641, 0.3105, 0.06641, 0.3105, 0.06641, 0.3105, 0.06641, 0.3105, 0.06641, 0.3105, 0.06641, 0.3105, 0.06641, 0.3105, 0.06641, 0.3105, 0.06641, 0.3105, 0.06641, 0.3105, 0.06641, 0.3105, 0.06641, 0.3105, 0.06641, 0.3105, 0.06641, 0.3105, 0.06641, 0.3105, 0.06641, 0.3105, 0.06641, 0.3105, 0.06641, 0.3105, 0.06641, 0.3105, 0.06641, 0.3105, 0.06641, 0.3105, 0.06641, 0.3105, 0.06641, 0.3105, 0.06641, 0.3105, 0.06641, 0.3105, 0.06641, 0.3105, 0.06641, 0.3105, 0.06641, 0.3105, 0.06641, 0.3105, 0.06641, 0.3105, 0.06641, 0.3105, 0.06641, 0.3105, 0.06641, 0.3105, 0.06641, 0.3105, 0.06641, 0.3105, 0.06641, 0.3105, 0.06641, 0.3105, 0.06641, 0.3105, 0.06641, 0.3105, 0.06641, 0.3105, 0.06641, 0.3105, 0.06641, 0.3105, 0.06641, 0.3105, 0.06641, 0.3105, 0.06641, 0.3105, 0.06641, 0.3105, 0.06641, 0.3105, 0.06641, 0.3105, 0.06641, 0.3105, 0.06641, 0.3105, 0.06641, 0.3105, 0.06641, 0.3105, 0.06641, 0.3105, 0.06641, 0.3105, 0.06641, 0.3105, 0.06641, 0.3105, 0.06641, 0.3105, 0.06641, 0.3105, 0.06641, 0.3105, 0.06641, 0.3105, 0.06641, 0.3105, 0.06641, 0.3105, 0.06641, 0.3105, 0.06641, 0.3105, 0.06641, 0.3105, 0.06641, 0.3105, 0.06641, 0.3105, 0.06641, 0.3105, 0.06641, 0.3105, 0.06641, 0.3105, 0.06641, 0.3105, 0.06641, 0.3105, 0.06641, 0.3105, 0.06641, 0.3105, 0.06641, 0.3105, 0.06641, 0.3105, 0.06641, 0.3105, 0.06641, 0.3105, 0.06641, 0.3105, 0.06641, 0.3105, 0.06641, 0.3105, 0.06641, 0.3105, 0.06641, 0.3105, 0.06641, 0.3105, 0.06641, 0.3105, 0.06641, 0.3105, 0.06641, 0.3105, 0.06641, 0.3105, 0.06641, 0.3105, 0.06641, 0.3105, 0.06641, 0.3105, 0.06641, 0.3105, 0.06641, 0.3105, 0.06641, 0.3105, 0.06641, 0.3105, 0.06641, 0.3105, 0.06641, 0.3105, 0.06641, 0.3105, 0.06641, 0.3105, 0.06641, 0.3105, 0.06641, 0.3105, 0.06641, 0.3105, 0.06641, 0.3105, 0.06641, 0.3105, 0.06641, 0.3105, 0.06641, 0.3105, 0.06641, 0.3105, 0.06641, 0.3105, 0.06641, 0.3105, 0.06641, 0.3105, 0.06641, 0.3105, 0.06641, 0.3105, 0.06641, 0.3105, 0.06641, 0.3105, 0.06641, 0.3105, 0.06641, 0.3105, 0.06641, 0.3105, 0.06641, 0.3105, 0.06641, 0.3105, 0.06641, 0.3105, 0.06641, 0.3105, 0.06641, 0.3105, 0.06641, 0.3105, 0.06641, 0.3105, 0.06641, 0.3105, 0.06641, 0.3105, 0.06641, 0.3105, 0.06641, 0.3105, 0.06641, 0.3105, 0.06641, 0.3105, 0.06641, 0.3105, 0.06641, 0.3105, 0.06641, 0.3105, 0.06641, 0.3105, 0.06641, 0.3105, 0.06641, 0.3105, 0.06641, 0.3105, 0.06641, 0.3105, 0.06641, 0.3105, 0.06641, 0.3105, 0.06641, 0.3105, 0.06641, 0.3105, 0.06641, 0.3105, 0.06641, 0.3105, 0.06641, 0.3105, 0.06641, 0.3105, 0.06641, 0.3105, 0.06641, 0.3105, 0.06641, 0.3105, 0.06641, 0.3105, 0.06641, 0.3105, 0.06641, 0.3105, 0.06641, 0.3105, 0.06641, 0.3105, 0.06641, 0.3105, 0.06641, 0.3105, 0.06641, 0.3105, 0.06641, 0.3105, 0.06641, 0.3105, 0.06641, 0.3105, 0.06641, 0.3105, 0.06641, 0.3105, 0.06641, 0.3105, 0.06641, 0.3105, 0.06641, 0.3105, 0.06641, 0.3105, 0.06641, 0.3105, 0.06641, 0.3105, 0.06641, 0.3105, 0.06641, 0.3105, 0.06641, 0.3105, 0.06641, 0.3105, 0.06641, 0.3105, 0.06641, 0.3105, 0.06641, 0.3105, 0.06641, 0.3105, 0.06641, 0.3105, 0.06641, 0.3105, 0.06641, 0.3105, 0.06641, 0.3105, 0.06641, 0.3105, 0.06641, 0.3105, 0.06641, 0.3105, 0.06641, 0.3105, 0.06641, 0.3105, 0.06641, 0.3105, 0.06641, 0.3105, 0.06641, 0.3105, 0.06641, 0.3105, 0.06641, 0.3105, 0.06641, 0.3105, 0.06641, 0.3105, 0.06641, 0.3105, 0.06641, 0.3105, 0.06641, 0.3105, 0.06641, 0.3105, 0.06641, 0.3105, 0.06641, 0.3105, 0.06641, 0.3105, 0.06641, 0.3105, 0.06641, 0.3105, 0.06641, 0.3105, 0.06641, 0.3105, 0.06641, 0.3105, 0.06641, 0.3105, 0.06641, 0.3105, 0.06641, 0.3105, 0.06641, 0.3105, 0.06641, 0.3105, 0.06641, 0.3105, 0.06641, 0.3105, 0.06641, 0.3105, 0.06641, 0.3105, 0.06641, 0.3105, 0.06641, 0.3105, 0.06641, 0.3105, 0.06641, 0.3105, 0.06641, 0.3105, 0.06641, 0.3105, 0.06641, 0.3105, 0.06641, 0.3105, 0.06641, 0.3105, 0.06641, 0.3105, 0.06641, 0.3105, 0.06641, 0.3105, 0.06641, 0.3105, 0.06641, 0.3105, 0.06641, 0.3105, 0.06641, 0.3105, 0.06641, 0.3105, 0.06641, 0.3105, 0.06641, 0.3105, 0.06641, 0.3105, 0.06641, 0.3105, 0.06641, 0.3105, 0.06641, 0.3105, 0.06641, 0.3105, 0.06641, 0.3105, 0.06641, 0.3105, 0.06641, 0.3105, 0.06641, 0.3105, 0.06641, 0.3105, 0.06641, 0.3105, 0.06641, 0.3105, 0.06641, 0.3105, 0.06641, 0.3105, 0.06641, 0.3105, 0.06641, 0.3105, 0.06641, 0.3105, 0.06641, 0.3105, 0.06641, 0.3105, 0.06641, 0.3105, 0.06641, 0.3105, 0.06641, 0.3105, 0.06641, 0.3105, 0.06641, 0.3105, 0.06641, 0.3105, 0.06641, 0.3105, 0.06641, 0.3105, 0.06641, 0.3105, 0.06641, 0.3105, 0.06641, 0.3105, 0.06641, 0.3105, 0.06641, 0.3105, 0.06641, 0.3105, 0.06641, 0.3105, 0.06641, 0.3105, 0.06641, 0.3105, 0.06641, 0.3105, 0.06641, 0.3105, 0.06641, 0.3105, 0.06641, 0.3105, 0.06641, 0.3105, 0.06641, 0.3105, 0.06641, 0.3105, 0.06641, 0.3105, 0.06641, 0.3105, 0.06641, 0.3105, 0.06641, 0.3105, 0.06641, 0.3105, 0.06641, 0.3105, 0.06641, 0.3105, 0.06641, 0.3105, 0.06641, 0.3105, 0.06641, 0.3105, 0.06641, 0.3105, 0.06641, 0.3105, 0.06641, 0.3105, 0.06641, 0.3105, 0.06641, 0.3105, 0.06641, 0.3105, 0.06641, 0.3105, 0.06641, 0.3105, 0.06641, 0.3105, 0.06641, 0.3105, 0.06641, 0.3105, 0.06641, 0.3105, 0.06641, 0.3105, 0.06641, 0.3105, 0.06641, 0.3105, 0.06641, 0.3105, 0.06641, 0.3105, 0.06641, 0.3105, 0.06641, 0.3105, 0.06641, 0.3105, 0.06641, 0.3105, 0.06641, 0.3105, 0.06641, 0.3105, 0.06641, 0.3105, 0.06641, 0.3105, 0.06641, 0.3105, 0.06641, 0.3105, 0.06641, 0.3105, 0.06641, 0.3105, 0.06641, 0.3105, 0.06641, 0.3105, 0.06641, 0.3105, 0.06641, 0.3105, 0.06641, 0.3105, 0.06641, 0.3105, 0.06641, 0.3105, 0.06641, 0.3105, 0.06641, 0.3105, 0.06641, 0.3105, 0.06641, 0.3105, 0.06641, 0.3105, 0.06641, 0.3105, 0.06641, 0.3105, 0.06641, 0.3105, 0.06641, 0.3105, 0.06641, 0.3105, 0.06641, 0.3105, 0.06641, 0.3105, 0.06641, 0.3105, 0.06641, 0.3105, 0.06641, 0.3105, 0.06641, 0.3105, 0.06641, 0.3105, 0.06641, 0.3105, 0.06641, 0.3105, 0.06641, 0.3105, 0.06641, 0.3105, 0.06641, 0.3105, 0.06641, 0.3105, 0.06641, 0.3105, 0.06641, 0.3105, 0.06641, 0.3105, 0.06641, 0.3105, 0.06641, 0.3105, 0.06641, 0.3105, 0.06641, 0.3105, 0.06641, 0.3105, 0.06641, 0.3105, 0.06641, 0.3105, 0.06641, 0.3105, 0.06641, 0.3105, 0.06641, 0.3105, 0.06641, 0.3105, 0.06641, 0.3105, 0.06641, 0.3105, 0.06641, 0.3105, 0.06641, 0.3105, 0.06641, 0.3105, 0.06641, 0.3105, 0.06641, 0.3105, 0.06641, 0.3105, 0.06641, 0.3105, 0.06641, 0.3105, 0.06641, 0.3105, 0.06641, 0.3105, 0.06641, 0.3105, 0.06641, 0.3105, 0.06641, 0.3105, 0.06641, 0.3105, 0.06641, 0.3105, 0.06641, 0.3105, 0.06641, 0.3105, 0.06641, 0.3105, 0.06641, 0.3105, 0.06641, 0.3105, 0.06641, 0.3105, 0.06641, 0.3105, 0.06641, 0.3105, 0.06641, 0.3105, 0.06641, 0.3105, 0.06641, 0.3105, 0.06641, 0.3105, 0.06641, 0.3105, 0.06641, 0.3105, 0.06641, 0.3105, 0.06641, 0.3105, 0.06641, 0.3105, 0.06641, 0.3105, 0.06641, 0.3105, 0.06641, 0.3105, 0.06641, 0.3105, 0.06641, 0.3105, 0.06641, 0.3105, 0.06641, 0.3105, 0.06641, 0.3105, 0.06641, 0.3105, 0.06641, 0.3105, 0.06641, 0.3105, 0.06641, 0.3105, 0.06641, 0.3105, 0.06641, 0.3105, 0.06641, 0.3105, 0.06641, 0.3105, 0.06641, 0.3105, 0.06641, 0.3105, 0.06641, 0.3105, 0.06641, 0.3105, 0.06641, 0.3105, 0.06641, 0.3105, 0.06641, 0.3105, 0.06641, 0.3105, 0.06641, 0.3105, 0.06641, 0.3105, 0.06641, 0.3105, 0.06641, 0.3105, 0.06641, 0.3105, 0.06641, 0.3105, 0.06641, 0.3105, 0.06641, 0.3105, 0.06641, 0.3105, 0.06641, 0.3105, 0.06641, 0.3105, 0.06641, 0.3105, 0.06641, 0.3105, 0.06641, 0.3105, 0.06641, 0.3105, 0.06641, 0.3105, 0.06641, 0.3105, 0.06641, 0.3105, 0.06641, 0.3105, 0.06641, 0.3105, 0.06641, 0.3105, 0.06641, 0.3105, 0.06641, 0.3105, 0.06641, 0.3105, 0.06641, 0.3105, 0.06641, 0.3105, 0.06641, 0.3105, 0.06641, 0.3105, 0.06641, 0.3105, 0.06641, 0.3105, 0.06641, 0.3105, 0.06641, 0.3105, 0.06641, 0.3105, 0.06641, 0.3105, 0.06641, 0.3105, 0.06641, 0.3105, 0.06641, 0.3105, 0.06641, 0.3105, 0.06641, 0.3105, 0.06641, 0.3105, 0.06641, 0.3105, 0.06641, 0.3105, 0.06641, 0.3105, 0.06641, 0.3105, 0.06641, 0.3105, 0.06641, 0.3105, 0.06641, 0.3105, 0.06641, 0.3105, 0.06641, 0.3105, 0.06641, 0.3105, 0.06641, 0.3105, 0.06641, 0.3105, 0.06641, 0.3105, 0.06641, 0.3105, 0.06641, 0.3105, 0.06641, 0.3105, 0.06641, 0.3105, 0.06641, 0.3105, 0.06641, 0.3105, 0.06641, 0.3105, 0.06641, 0.3105, 0.06641, 0.3105, 0.06641, 0.3105, 0.06641, 0.3105, 0.06641, 0.3105, 0.06641, 0.3105, 0.06641, 0.3105, 0.06641, 0.3105, 0.06641, 0.3105, 0.06641, 0.3105, 0.06641, 0.3105, 0.06641, 0.3105, 0.06641, 0.3105, 0.06641, 0.3105, 0.06641, 0.3105, 0.06641, 0.3105, 0.06641, 0.3105, 0.06641, 0.3105, 0.06641, 0.3105, 0.06641, 0.3105, 0.06641, 0.3105, 0.06641, 0.3105, 0.06641, 0.3105, 0.06641, 0.3105, 0.06641, 0.3105, 0.06641, 0.3105, 0.06641, 0.3105, 0.06641, 0.3105, 0.06641, 0.3105, 0.06641, 0.3105, 0.06641, 0.3105, 0.06641, 0.3105, 0.06641, 0.3105, 0.06641, 0.3105, 0.06641, 0.3105, 0.06641, 0.3105, 0.06641, 0.3105, 0.06641, 0.3105, 0.06641, 0.3105, 0.06641, 0.3105, 0.06641, 0.3105, 0.06641, 0.3105, 0.06641, 0.3105, 0.06641, 0.3105, 0.06641, 0.3105, 0.06641, 0.3105, 0.06641, 0.3105, 0.06641, 0.3105, 0.06641, 0.3105, 0.06641, 0.3105, 0.06641, 0.3105, 0.06641, 0.3105, 0.06641, 0.3105, 0.06641, 0.3105, 0.06641, 0.3105, 0.06641, 0.3105, 0.06641, 0.3105, 0.06641, 0.3105, 0.06641, 0.3105, 0.06641, 0.3105, 0.06641, 0.3105, 0.06641, 0.3105, 0.06641, 0.3105, 0.06641, 0.3105, 0.06641, 0.3105, 0.06641, 0.3105, 0.06641, 0.3105, 0.06641, 0.3105, 0.06641, 0.3105, 0.06641, 0.3105, 0.06641, 0.3105, 0.06641, 0.3105, 0.06641, 0.3105, 0.06641, 0.3105, 0.06641, 0.3105, 0.06641, 0.3105, 0.06641, 0.3105, 0.06641, 0.3105, 0.06641, 0.3105, 0.06641, 0.3105, 0.06641, 0.3105, 0.06641, 0.3105, 0.06641, 0.3105, 0.06641, 0.3105, 0.06641, 0.3105, 0.06641, 0.3105, 0.06641, 0.3105, 0.06641, 0.3105, 0.06641, 0.3105, 0.06641, 0.3105, 0.06641, 0.3105, 0.06641, 0.3105, 0.06641, 0.3105, 0.06641, 0.3105, 0.06641, 0.3105, 0.06641, 0.3105, 0.06641, 0.3105, 0.06641, 0.3105, 0.06641, 0.3105, 0.06641, 0.3105, 0.06641, 0.3105, 0.06641, 0.3105, 0.06641, 0.3105, 0.06641, 0.3105, 0.06641, 0.3105, 0.06641, 0.3105, 0.06641, 0.3105, 0.06641, 0.3105, 0.06641, 0.3105, 0.06641, 0.3105, 0.06641, 0.3105, 0.06641, 0.3105, 0.06641, 0.3105, 0.06641, 0.3105, 0.06641, 0.3105, 0.06641, 0.3105, 0.06641, 0.3105, 0.06641, 0.3105, 0.06641, 0.3105, 0.06641, 0.3105, 0.06641, 0.3105, 0.06641, 0.3105, 0.06641, 0.3105, 0.06641, 0.3105, 0.06641, 0.3105, 0.06641, 0.3105, 0.06641, 0.3105, 0.06641, 0.3105, 0.06641, 0.3105, 0.06641, 0.3105, 0.06641, 0.3105, 0.06641, 0.3105, 0.06641, 0.3105, 0.06641, 0.3105, 0.06641, 0.3105, 0.06641, 0.3105, 0.06641, 0.3105, 0.06641, 0.3105, 0.06641, 0.3105, 0.06641, 0.3105, 0.06641, 0.3105, 0.06641, 0.3105, 0.06641, 0.3105, 0.06641, 0.3105, 0.06641, 0.3105, 0.06641, 0.3105, 0.06641, 0.3105, 0.06641, 0.3105, 0.06641, 0.3105, 0.06641, 0.3105, 0.06641, 0.3105, 0.06641, 0.3105, 0.06641, 0.3105, 0.06641, 0.3105, 0.06641, 0.3105, 0.06641, 0.3105, 0.06641, 0.3105, 0.06641, 0.3105, 0.06641, 0.3105, 0.06641, 0.3105, 0.06641, 0.3105, 0.06641, 0.3105, 0.06641, 0.3105, 0.06641, 0.3105, 0.06641, 0.3105, 0.06641, 0.3105, 0.06641, 0.3105, 0.06641, 0.3105, 0.06641, 0.3105, 0.06641, 0.3105, 0.06641, 0.3105, 0.06641, 0.3105, 0.06641, 0.3105, 0.06641, 0.3105, 0.06641, 0.3105, 0.06641, 0.3105, 0.06641, 0.3105, 0.06641, 0.3105, 0.06641, 0.3105, 0.06641, 0.3105, 0.06641, 0.3105, 0.06641, 0.3105, 0.06641, 0.3105, 0.06641, 0.3105, 0.06641, 0.3105, 0.06641, 0.3105, 0.06641, 0.3105, 0.06641, 0.3105, 0.06641, 0.3105, 0.06641, 0.3105, 0.06641, 0.3105, 0.06641, 0.3105, 0.06641, 0.3105, 0.06641, 0.3105, 0.06641, 0.3105, 0.06641, 0.3105, 0.06641, 0.3105, 0.06641, 0.3105, 0.06641, 0.3105, 0.06641, 0.3105, 0.06641, 0.3105, 0.06641, 0.3105, 0.06641, 0.3105, 0.06641, 0.3105, 0.06641, 0.3105, 0.06641, 0.3105, 0.06641, 0.3105, 0.06641, 0.3105, 0.06641, 0.3105, 0.06641, 0.3105, 0.06641, 0.3105, 0.06641, 0.3105, 0.06641, 0.3105, 0.06641, 0.3105, 0.06641, 0.3105, 0.06641, 0.3105, 0.06641, 0.3105, 0.06641, 0.3105, 0.06641, 0.3105, 0.06641, 0.3105, 0.06641, 0.3105, 0.06641, 0.3105, 0.06641, 0.3105, 0.06641, 0.3105, 0.06641, 0.3105, 0.06641, 0.3105, 0.06641, 0.3105, 0.06641, 0.3105, 0.06641, 0.3105, 0.06641, 0.3105, 0.06641, 0.3105, 0.06641, 0.3105, 0.06641, 0.3105, 0.06641, 0.3105, 0.06641, 0.3105, 0.06641, 0.3105, 0.06641, 0.3105, 0.06641, 0.3105, 0.06641, 0.3105, 0.06641, 0.3105, 0.06641, 0.3105, 0.06641, 0.3105, 0.06641, 0.3105, 0.06641, 0.3105, 0.06641, 0.3105, 0.06641, 0.3105, 0.06641, 0.3105, 0.06641, 0.3105, 0.06641, 0.3105, 0.06641, 0.3105, 0.06641, 0.3105, 0.06641, 0.3105, 0.06641, 0.3105, 0.06641, 0.3105, 0.06641, 0.3105, 0.06641, 0.3105, 0.06641, 0.3105, 0.06641, 0.3105, 0.06641, 0.3105, 0.06641, 0.3105, 0.06641, 0.3105, 0.06641, 0.3105, 0.06641, 0.3105, 0.06641, 0.3105, 0.06641, 0.3105, 0.06641, 0.3105, 0.06641, 0.3105, 0.06641, 0.3105, 0.06641, 0.3105, 0.06641, 0.3105, 0.06641, 0.3105, 0.06641, 0.3105, 0.06641, 0.3105, 0.06641, 0.3105, 0.06641, 0.3105, 0.06641, 0.3105, 0.06641, 0.3105, 0.06641, 0.3105, 0.06641, 0.3105, 0.06641, 0.3105, 0.06641, 0.3105, 0.06641, 0.3105, 0.06641, 0.3105, 0.06641, 0.3105, 0.06641, 0.3105, 0.06641, 0.3105, 0.06641, 0.3105, 0.06641, 0.3105, 0.06641, 0.3105, 0.06641, 0.3105, 0.06641, 0.3105, 0.06641, 0.3105, 0.06641, 0.3105, 0.06641, 0.3105, 0.06641, 0.3105, 0.06641, 0.3105, 0.06641, 0.3105, 0.06641, 0.3105, 0.06641, 0.3105, 0.06641, 0.3105, 0.06641, 0.3105, 0.06641, 0.3105, 0.06641, 0.3105, 0.06641, 0.3105, 0.06641, 0.3105, 0.06641, 0.3105, 0.06641, 0.3105, 0.06641, 0.3105, 0.06641, 0.3105, 0.06641, 0.3105, 0.06641, 0.3105, 0.06641, 0.3105, 0.06641, 0.3105, 0.06641, 0.3105, 0.06641, 0.3105, 0.06641, 0.3105, 0.06641, 0.3105, 0.06641, 0.3105, 0.06641, 0.3105, 0.06641, 0.3105, 0.06641, 0.3105, 0.06641, 0.3105, 0.06641, 0.3105, 0.06641, 0.3105, 0.06641, 0.3105, 0.06641, 0.3105, 0.06641, 0.3105, 0.06641, 0.3105, 0.06641, 0.3105, 0.06641, 0.3105, 0.06641, 0.3105, 0.06641, 0.3105, 0.06641, 0.3105, 0.06641, 0.3105, 0.06641, 0.3105, 0.06641, 0.3105, 0.06641, 0.3105, 0.06641, 0.3105, 0.06641, 0.3105, 0.06641, 0.3105, 0.06641, 0.3105, 0.06641, 0.3105, 0.06641, 0.3105, 0.06641, 0.3105, 0.06641, 0.3105, 0.06641, 0.3105, 0.06641, 0.3105, 0.06641, 0.3105, 0.06641, 0.3105, 0.06641, 0.3105, 0.06641, 0.3105, 0.06641, 0.3105, 0.06641, 0.3105, 0.06641, 0.3105, 0.06641, 0.3105, 0.06641, 0.3105, 0.06641, 0.3105, 0.06641, 0.3105, 0.06641, 0.3105, 0.06641, 0.3105, 0.06641, 0.3105, 0.06641, 0.3105, 0.06641, 0.3105, 0.06641, 0.3105, 0.06641, 0.3105, 0.06641, 0.3105, 0.06641, 0.3105, 0.06641, 0.3105, 0.06641, 0.3105, 0.06641, 0.3105, 0.06641, 0.3105, 0.06641, 0.3105, 0.06641, 0.3105, 0.06641, 0.3105, 0.06641, 0.3105, 0.06641, 0.3105, 0.06641, 0.3105, 0.06641, 0.3105, 0.06641, 0.3105, 0.06641, 0.3105, 0.06641, 0.3105, 0.06641, 0.3105, 0.06641, 0.3105, 0.06641, 0.3105, 0.06641, 0.3105, 0.06641, 0.3105, 0.06641, 0.3105, 0.06641, 0.3105, 0.06641, 0.3105, 0.06641, 0.3105, 0.06641, 0.3105, 0.06641, 0.3105, 0.06641, 0.3105, 0.06641, 0.3105, 0.06641, 0.3105, 0.06641, 0.3105, 0.06641, 0.3105, 0.06641, 0.3105, 0.06641, 0.3105, 0.06641, 0.3105, 0.06641, 0.3105, 0.06641, 0.3105, 0.06641, 0.3105, 0.06641, 0.3105, 0.06641, 0.3105, 0.06641, 0.3105, 0.06641, 0.3105, 0.06641, 0.3105, 0.06641, 0.3105, 0.06641, 0.3105, 0.06641, 0.3105, 0.06641, 0.3105, 0.06641, 0.3105, 0.06641, 0.3105, 0.06641, 0.3105, 0.06641, 0.3105, 0.06641, 0.3105, 0.06641, 0.3105, 0.06641, 0.3105, 0.06641, 0.3105, 0.06641, 0.3105, 0.06641, 0.3105, 0.06641, 0.3105, 0.06641, 0.3105, 0.06641, 0.3105, 0.06641, 0.3105, 0.06641, 0.3105, 0.06641, 0.3105, 0.06641, 0.3105, 0.06641, 0.3105, 0.06641, 0.3105, 0.06641, 0.3105, 0.06641, 0.3105, 0.06641, 0.3105, 0.06641, 0.3105, 0.06641, 0.3105, 0.06641, 0.3105, 0.06641, 0.3105, 0.06641, 0.3105, 0.06641, 0.3105, 0.06641, 0.3105, 0.06641, 0.3105, 0.06641, 0.3105, 0.06641, 0.3105, 0.06641, 0.3105, 0.06641, 0.3105, 0.06641, 0.3105, 0.06641, 0.3105, 0.06641, 0.3105, 0.06641, 0.3105, 0.06641, 0.3105, 0.06641, 0.3105, 0.06641, 0.3105, 0.06641, 0.3105, 0.06641, 0.3105, 0.06641, 0.3105, 0.06641, 0.3105, 0.06641, 0.3105, 0.06641, 0.3105, 0.06641, 0.3105, 0.06641, 0.3105, 0.06641, 0.3105, 0.06641, 0.3105, 0.06641, 0.3105, 0.06641, 0.3105, 0.06641, 0.3105, 0.06641, 0.3105, 0.06641, 0.3105, 0.06641, 0.3105, 0.06641, 0.3105, 0.06641, 0.3105, 0.06641, 0.3105, 0.06641, 0.3105, 0.06641, 0.3105, 0.06641, 0.3105, 0.06641, 0.3105, 0.06641, 0.3105, 0.06641, 0.3105, 0.06641, 0.3105, 0.06641, 0.3105, 0.06641, 0.3105, 0.06641, 0.3105, 0.06641, 0.3105, 0.06641, 0.3105, 0.06641, 0.3105, 0.06641, 0.3105, 0.06641, 0.3105, 0.06641, 0.3105, 0.06641, 0.3105, 0.06641, 0.3105, 0.06641, 0.3105, 0.06641, 0.3105, 0.06641, 0.3105, 0.06641, 0.3105, 0.06641, 0.3105, 0.06641, 0.3105, 0.06641, 0.3105, 0.06641, 0.3105, 0.06641, 0.3105, 0.06641, 0.3105, 0.06641, 0.3105, 0.06641, 0.3105, 0.06641, 0.3105, 0.06641, 0.3105, 0.06641, 0.3105, 0.06641, 0.3105, 0.06641, 0.3105, 0.06641, 0.3105, 0.06641, 0.3105, 0.06641, 0.3105, 0.06641, 0.3105, 0.06641, 0.3105, 0.06641, 0.3105, 0.06641, 0.3105, 0.06641, 0.3105, 0.06641, 0.3105, 0.06641, 0.3105, 0.06641, 0.3105, 0.06641, 0.3105, 0.06641, 0.3105, 0.06641, 0.3105, 0.06641, 0.3105, 0.06641, 0.3105, 0.06641, 0.3105, 0.06641, 0.3105, 0.06641, 0.3105, 0.06641, 0.3105, 0.06641, 0.3105, 0.06641, 0.3105, 0.06641, 0.3105, 0.06641, 0.3105, 0.06641, 0.3105, 0.06641, 0.3105, 0.06641, 0.3105, 0.06641, 0.3105, 0.06641, 0.3105, 0.06641, 0.3105, 0.06641, 0.3105, 0.06641, 0.3105, 0.06641, 0.3105, 0.06641, 0.3105, 0.06641, 0.3105, 0.06641, 0.3105, 0.06641, 0.3105, 0.06641, 0.3105, 0.06641, 0.3105, 0.06641, 0.3105, 0.06641, 0.3105, 0.06641, 0.3105, 0.06641, 0.3105, 0.06641, 0.3105, 0.06641, 0.3105, 0.06641, 0.3105, 0.06641, 0.3105, 0.06641, 0.3105, 0.06641, 0.3105, 0.06641, 0.3105, 0.06641, 0.3105, 0.06641, 0.3105, 0.06641, 0.3105, 0.06641, 0.3105, 0.06641, 0.3105, 0.06641, 0.3105, 0.06641, 0.3105, 0.06641, 0.3105, 0.06641, 0.3105, 0.06641, 0.3105, 0.06641, 0.3105, 0.06641, 0.3105, 0.06641, 0.3105, 0.06641, 0.3105, 0.06641, 0.3105, 0.06641, 0.3105, 0.06641, 0.3105, 0.06641, 0.3105, 0.06641, 0.3105, 0.06641, 0.3105, 0.06641, 0.3105, 0.06641, 0.3105, 0.06641, 0.3105, 0.06641, 0.3105, 0.06641, 0.3105, 0.06641, 0.3105, 0.06641, 0.3105, 0.06641, 0.3105, 0.06641, 0.3105, 0.06641, 0.3105, 0.06641, 0.3105, 0.06641, 0.3105, 0.06641, 0.3105, 0.06641, 0.3105, 0.06641, 0.3105, 0.06641, 0.3105, 0.06641, 0.3105, 0.06641, 0.3105, 0.06641, 0.3105, 0.06641, 0.3105, 0.06641, 0.3105, 0.06641, 0.3105, 0.06641, 0.3105, 0.06641, 0.3105, 0.06641, 0.3105, 0.06641, 0.3105, 0.06641, 0.3105, 0.06641, 0.3105, 0.06641, 0.3105, 0.06641, 0.3105, 0.06641, 0.3105, 0.06641, 0.3105, 0.06641, 0.3105, 0.06641, 0.3105, 0.06641, 0.3105, 0.06641, 0.3105, 0.06641, 0.3105, 0.06641, 0.3105, 0.06641, 0.3105, 0.06641, 0.3105, 0.06641, 0.3105, 0.06641, 0.3105, 0.06641, 0.3105, 0.06641, 0.3105, 0.06641, 0.3105, 0.06641, 0.3105, 0.06641, 0.3105, 0.06641, 0.3105, 0.06641, 0.3105, 0.06641, 0.3105, 0.06641, 0.3105, 0.06641, 0.3105, 0.06641, 0.3105, 0.06641, 0.3105, 0.06641, 0.3105, 0.06641, 0.3105, 0.06641, 0.3105, 0.06641, 0.3105, 0.06641, 0.3105, 0.06641, 0.3105, 0.06641, 0.3105, 0.06641, 0.3105, 0.06641, 0.3105, 0.06641, 0.3105, 0.06641, 0.3105, 0.06641, 0.3105, 0.06641, 0.3105, 0.06641, 0.3105, 0.06641, 0.3105, 0.06641, 0.3105, 0.06641, 0.3105, 0.06641, 0.3105, 0.06641, 0.3105, 0.06641, 0.3105, 0.06641, 0.3105, 0.06641, 0.3105, 0.06641, 0.3105, 0.06641, 0.3105, 0.06641, 0.3105, 0.06641, 0.3105, 0.06641, 0.3105, 0.06641, 0.3105, 0.06641, 0.3105, 0.06641, 0.3105, 0.06641, 0.3105, 0.06641, 0.3105, 0.06641, 0.3105, 0.06641, 0.3105, 0.06641, 0.3105, 0.06641, 0.3105, 0.06641, 0.3105, 0.06641, 0.3105, 0.06641, 0.3105, 0.06641, 0.3105, 0.06641, 0.3105, 0.06641, 0.3105, 0.06641, 0.3105, 0.06641, 0.3105, 0.06641, 0.3105, 0.06641, 0.3105, 0.06641, 0.3105, 0.06641, 0.3105, 0.06641, 0.3105, 0.06641, 0.3105, 0.06641, 0.3105, 0.06641, 0.3105, 0.06641, 0.3105, 0.06641, 0.3105, 0.06641, 0.3105, 0.06641, 0.3105, 0.06641, 0.3105, 0.06641, 0.3105, 0.06641, 0.3105, 0.06641, 0.3105, 0.06641, 0.3105, 0.06641, 0.3105, 0.06641, 0.3105, 0.06641, 0.3105, 0.06641, 0.3105, 0.06641, 0.3105, 0.06641, 0.3105, 0.06641, 0.3105, 0.06641, 0.3105, 0.06641, 0.3105, 0.06641, 0.3105, 0.06641, 0.3105, 0.06641, 0.3105, 0.06641, 0.3105, 0.06641, 0.3105, 0.06641, 0.3105, 0.06641, 0.3105, 0.06641, 0.3105, 0.06641, 0.3105, 0.06641, 0.3105, 0.06641, 0.3105, 0.06641, 0.3105, 0.06641, 0.3105, 0.06641, 0.3105, 0.06641, 0.3105, 0.06641, 0.3105, 0.06641, 0.3105, 0.06641, 0.3105, 0.06641, 0.3105, 0.06641, 0.3105, 0.06641, 0.3105, 0.06641, 0.3105, 0.06641, 0.3105, 0.06641, 0.3105, 0.06641, 0.3105, 0.06641, 0.3105, 0.06641, 0.3105, 0.06641, 0.3105, 0.06641, 0.3105, 0.06641, 0.3105, 0.06641, 0.3105, 0.06641, 0.3105, 0.06641, 0.3105, 0.06641, 0.3105, 0.06641, 0.3105, 0.06641, 0.3105, 0.06641, 0.3105, 0.06641, 0.3105, 0.06641, 0.3105, 0.06641, 0.3105, 0.06641, 0.3105, 0.06641, 0.3105, 0.06641, 0.3105, 0.06641, 0.3105, 0.06641, 0.3105, 0.06641, 0.3105, 0.06641, 0.3105, 0.06641, 0.3105, 0.06641, 0.3105, 0.06641, 0.3105, 0.06641, 0.3105, 0.06641, 0.3105, 0.06641, 0.3105, 0.06641, 0.3105, 0.06641, 0.3105, 0.06641, 0.3105, 0.06641, 0.3105, 0.06641, 0.3105, 0.06641, 0.3105, 0.06641, 0.3105, 0.06641, 0.3105, 0.06641, 0.3105, 0.06641, 0.3105, 0.06641, 0.3105, 0.06641, 0.3105, 0.06641, 0.3105, 0.06641, 0.3105, 0.06641, 0.3105, 0.06641, 0.3105, 0.06641, 0.3105, 0.06641, 0.3105, 0.06641, 0.3105, 0.06641, 0.3105, 0.06641, 0.3105, 0.06641, 0.3105, 0.06641, 0.3105, 0.06641, 0.3105, 0.06641, 0.3105, 0.06641, 0.3105, 0.06641, 0.3105, 0.06641, 0.3105, 0.06641, 0.3105, 0.06641, 0.3105, 0.06641, 0.3105, 0.06641, 0.3105, 0.06641, 0.3105, 0.06641, 0.3105, 0.06641, 0.3105, 0.06641, 0.3105, 0.06641, 0.3105, 0.06641, 0.3105, 0.06641, 0.3105, 0.06641, 0.3105, 0.06641, 0.3105, 0.06641, 0.3105, 0.06641, 0.3105, 0.06641, 0.3105, 0.06641, 0.3105, 0.06641, 0.3105, 0.06641, 0.3105, 0.06641, 0.3105, 0.06641, 0.3105, 0.06641, 0.3105, 0.06641, 0.3105, 0.06641, 0.3105, 0.06641, 0.3105, 0.06641, 0.3105, 0.06641, 0.3105, 0.06641, 0.3105, 0.06641, 0.3105, 0.06641, 0.3105, 0.06641, 0.3105, 0.06641, 0.3105, 0.06641, 0.3105, 0.06641, 0.3105, 0.06641, 0.3105, 0.06641, 0.3105, 0.06641, 0.3105, 0.06641, 0.3105, 0.06641, 0.3105, 0.06641, 0.3105, 0.06641, 0.3105, 0.06641, 0.3105, 0.06641, 0.3105, 0.06641, 0.3105, 0.06641, 0.3105, 0.06641, 0.3105, 0.06641, 0.3105, 0.06641, 0.3105, 0.06641, 0.3105, 0.06641, 0.3105, 0.06641, 0.3105, 0.06641, 0.3105, 0.06641, 0.3105, 0.06641, 0.3105, 0.06641, 0.3105, 0.06641, 0.3105, 0.06641, 0.3105, 0.06641, 0.3105, 0.06641, 0.3105, 0.06641, 0.3105, 0.06641, 0.3105, 0.06641, 0.3105, 0.06641, 0.3105, 0.06641, 0.3105, 0.06641, 0.3105, 0.06641, 0.3105, 0.06641, 0.3105, 0.06641, 0.3105, 0.06641, 0.3105, 0.06641, 0.3105, 0.06641, 0.3105, 0.06641, 0.3105, 0.06641, 0.3105, 0.06641, 0.3105, 0.06641, 0.3105, 0.06641, 0.3105, 0.06641, 0.3105, 0.06641, 0.3105, 0.06641, 0.3105, 0.06641, 0.3105, 0.06641, 0.3105, 0.06641, 0.3105, 0.06641, 0.3105, 0.06641, 0.3105, 0.06641, 0.3105, 0.06641, 0.3105, 0.06641, 0.3105, 0.06641, 0.3105, 0.06641, 0.3105, 0.06641, 0.3105, 0.06641, 0.3105, 0.06641, 0.3105, 0.06641, 0.3105, 0.06641, 0.3105, 0.06641, 0.3105, 0.06641, 0.3105, 0.06641, 0.3105, 0.06641, 0.3105, 0.06641, 0.3105, 0.06641, 0.3105, 0.06641, 0.3105, 0.06641, 0.3105, 0.06641, 0.3105, 0.06641, 0.3105, 0.06641, 0.3105, 0.06641, 0.3105, 0.06641, 0.3105, 0.06641, 0.3105, 0.06641, 0.3105, 0.06641, 0.3105, 0.06641, 0.3105, 0.06641, 0.3105, 0.06641, 0.3105, 0.06641, 0.3105, 0.06641, 0.3105, 0.06641, 0.3105, 0.06641, 0.3105, 0.06641, 0.3105, 0.06641, 0.3105, 0.06641, 0.3105, 0.06641, 0.3105, 0.06641, 0.3105, 0.06641, 0.3105, 0.06641, 0.3105, 0.06641, 0.3105, 0.06641, 0.3105, 0.06641, 0.3105, 0.06641, 0.3105, 0.06641, 0.3105, 0.06641, 0.3105, 0.06641, 0.3105, 0.06641, 0.3105, 0.06641, 0.3105, 0.06641, 0.3105, 0.06641, 0.3105, 0.06641, 0.3105, 0.06641, 0.3105, 0.06641, 0.3105, 0.06641, 0.3105, 0.06641, 0.3105, 0.06641, 0.3105, 0.06641, 0.3105, 0.06641, 0.3105, 0.06641, 0.3105, 0.06641, 0.3105, 0.06641, 0.3105, 0.06641, 0.3105, 0.06641, 0.3105, 0.06641, 0.3105, 0.06641, 0.3105, 0.06641, 0.3105, 0.06641, 0.3105, 0.06641, 0.3105, 0.06641, 0.3105, 0.06641])
me_plane_002.materials.append(mat_material)
me_plane_002.update()

# ---- objects
ob_plane_001 = bpy.data.objects.new('Plane.001', me_plane_002)

# ---- transforms, parenting, visibility, modifiers, constraints
ob_plane_001.location = (0.0, 0.0, 0.0)

# ---- collection membership
col_collection.objects.link(ob_plane_001)

# ---- scene / render settings (as saved in the file)
scene.frame_start = 1; scene.frame_end = 250; scene.frame_set(0)
scene.render.engine = 'BLENDER_EEVEE_NEXT'
scene.render.bake_bias = 0.0
scene.render.bake_samples = 0
bpy.context.view_layer.update()

# ---- added for rendering (the .blend has no active camera and no usable light): camera, sun
cam_auto = bpy.data.cameras.new('AutoCamera')
cam_auto.lens = 50.0
cam_auto.sensor_width = 36.0
cam_auto.clip_end = 1000.0
ob_auto_camera = bpy.data.objects.new('AutoCamera', cam_auto)
scene.collection.objects.link(ob_auto_camera)
ob_auto_camera.location = (9.05062, -16.1228, 9.49496)
ob_auto_camera.rotation_euler = (1.09748, -7.21219e-08, 0.694738)
scene.camera = ob_auto_camera
light_auto_sun = bpy.data.lights.new('AutoSun', 'SUN')
light_auto_sun.energy = 3.0
light_auto_sun.angle = 0.0523599
ob_auto_sun = bpy.data.objects.new('AutoSun', light_auto_sun)
scene.collection.objects.link(ob_auto_sun)
ob_auto_sun.rotation_euler = (0.872665, 0.174533, 0.523599)
bpy.context.view_layer.update()
